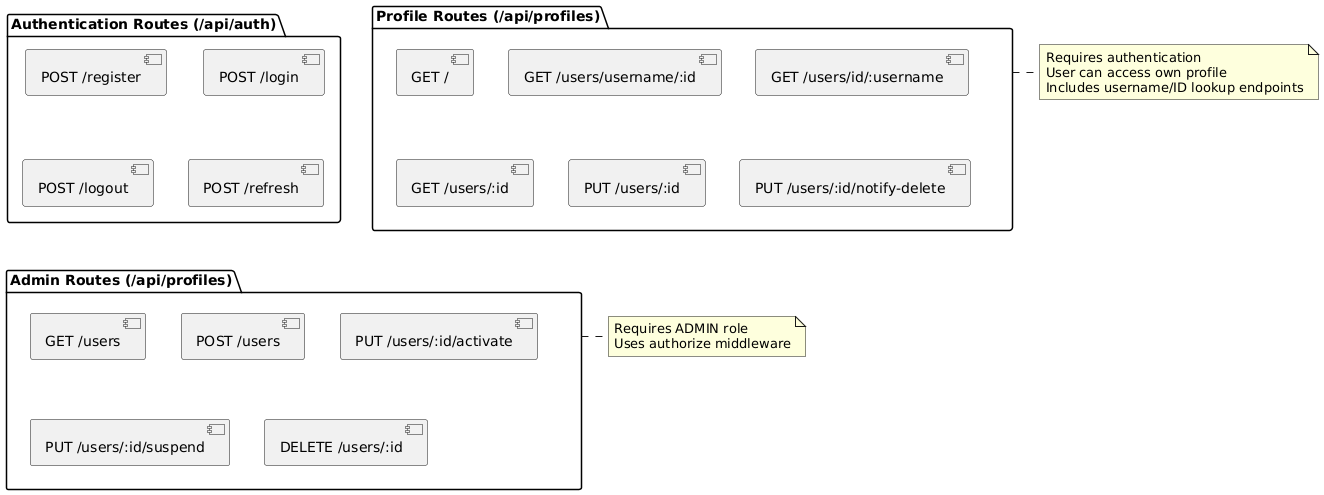

The diagram above was rendered by PlantUML. Its source (embedded in the PNG):
@startuml
package "Authentication Routes (/api/auth)" {
  [POST /register] as register
  [POST /login] as login
  [POST /logout] as logout
  [POST /refresh] as refresh
}

package "Profile Routes (/api/profiles)" as ProfileRoutes {
  [GET /] as profile_info
  [GET /users/username/:id] as get_username_by_id
  [GET /users/id/:username] as get_id_by_username
  [GET /users/:id] as get_user
  [PUT /users/:id] as update_user
  [PUT /users/:id/notify-delete] as notify_delete
}

package "Admin Routes (/api/profiles)" as AdminRoutes {
  [GET /users] as get_all_users
  [POST /users] as create_user
  [PUT /users/:id/activate] as activate_user
  [PUT /users/:id/suspend] as suspend_user
  [DELETE /users/:id] as delete_user
}

note right of AdminRoutes
  Requires ADMIN role
  Uses authorize middleware
end note

note right of ProfileRoutes
  Requires authentication
  User can access own profile
  Includes username/ID lookup endpoints
end note
@enduml